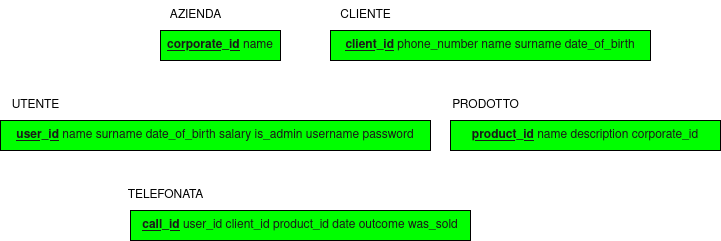

The diagram above was exported from draw.io. Its source (the exported page's mxGraphModel, read from the mxfile embedded in the PNG):
<mxGraphModel dx="1262" dy="716" grid="1" gridSize="10" guides="1" tooltips="1" connect="1" arrows="1" fold="1" page="1" pageScale="1" pageWidth="850" pageHeight="1100" math="0" shadow="0">
  <root>
    <mxCell id="0" />
    <mxCell id="1" parent="0" />
    <mxCell id="OWfoP_78OSmTEvBWXBPp-1" value="&lt;u&gt;&lt;b&gt;corporate_id&lt;/b&gt;&lt;/u&gt; name" style="rounded=0;whiteSpace=wrap;html=1;fontColor=#1A1A1A;labelBackgroundColor=none;gradientColor=none;fillColor=#00FF00;" vertex="1" parent="1">
      <mxGeometry x="190" y="370" width="120" height="30" as="geometry" />
    </mxCell>
    <mxCell id="OWfoP_78OSmTEvBWXBPp-2" value="AZIENDA" style="text;html=1;align=center;verticalAlign=middle;resizable=0;points=[];autosize=1;strokeColor=none;fillColor=none;" vertex="1" parent="1">
      <mxGeometry x="190" y="340" width="70" height="30" as="geometry" />
    </mxCell>
    <mxCell id="OWfoP_78OSmTEvBWXBPp-3" value="&lt;u&gt;&lt;b&gt;client_id&lt;/b&gt;&lt;/u&gt; phone_number name surname date_of_birth" style="rounded=0;whiteSpace=wrap;html=1;fontColor=#1A1A1A;labelBackgroundColor=none;gradientColor=none;fillColor=#00FF00;" vertex="1" parent="1">
      <mxGeometry x="360" y="370" width="320" height="30" as="geometry" />
    </mxCell>
    <mxCell id="OWfoP_78OSmTEvBWXBPp-4" value="CLIENTE" style="text;html=1;align=center;verticalAlign=middle;resizable=0;points=[];autosize=1;strokeColor=none;fillColor=none;" vertex="1" parent="1">
      <mxGeometry x="360" y="340" width="70" height="30" as="geometry" />
    </mxCell>
    <mxCell id="OWfoP_78OSmTEvBWXBPp-6" value="&lt;u&gt;&lt;b&gt;user_id&lt;/b&gt;&lt;/u&gt; name surname date_of_birth salary is_admin username password" style="rounded=0;whiteSpace=wrap;html=1;fontColor=#1A1A1A;labelBackgroundColor=none;gradientColor=none;fillColor=#00FF00;" vertex="1" parent="1">
      <mxGeometry x="30" y="460" width="430" height="30" as="geometry" />
    </mxCell>
    <mxCell id="OWfoP_78OSmTEvBWXBPp-7" value="UTENTE" style="text;html=1;align=center;verticalAlign=middle;resizable=0;points=[];autosize=1;strokeColor=none;fillColor=none;" vertex="1" parent="1">
      <mxGeometry x="30" y="430" width="70" height="30" as="geometry" />
    </mxCell>
    <mxCell id="OWfoP_78OSmTEvBWXBPp-9" value="&lt;u&gt;&lt;b&gt;product_id&lt;/b&gt;&lt;/u&gt; name description corporate_id" style="rounded=0;whiteSpace=wrap;html=1;fontColor=#1A1A1A;labelBackgroundColor=none;gradientColor=none;fillColor=#00FF00;" vertex="1" parent="1">
      <mxGeometry x="480" y="460" width="270" height="30" as="geometry" />
    </mxCell>
    <mxCell id="OWfoP_78OSmTEvBWXBPp-10" value="PRODOTTO" style="text;html=1;align=center;verticalAlign=middle;resizable=0;points=[];autosize=1;strokeColor=none;fillColor=none;" vertex="1" parent="1">
      <mxGeometry x="470" y="430" width="90" height="30" as="geometry" />
    </mxCell>
    <mxCell id="OWfoP_78OSmTEvBWXBPp-11" value="&lt;u&gt;&lt;b&gt;call_id&lt;/b&gt;&lt;/u&gt; user_id client_id product_id date outcome was_sold" style="rounded=0;whiteSpace=wrap;html=1;fontColor=#1A1A1A;labelBackgroundColor=none;gradientColor=none;fillColor=#00FF00;" vertex="1" parent="1">
      <mxGeometry x="160" y="550" width="340" height="30" as="geometry" />
    </mxCell>
    <mxCell id="OWfoP_78OSmTEvBWXBPp-12" value="TELEFONATA" style="text;html=1;align=center;verticalAlign=middle;resizable=0;points=[];autosize=1;strokeColor=none;fillColor=none;" vertex="1" parent="1">
      <mxGeometry x="145" y="520" width="100" height="30" as="geometry" />
    </mxCell>
  </root>
</mxGraphModel>